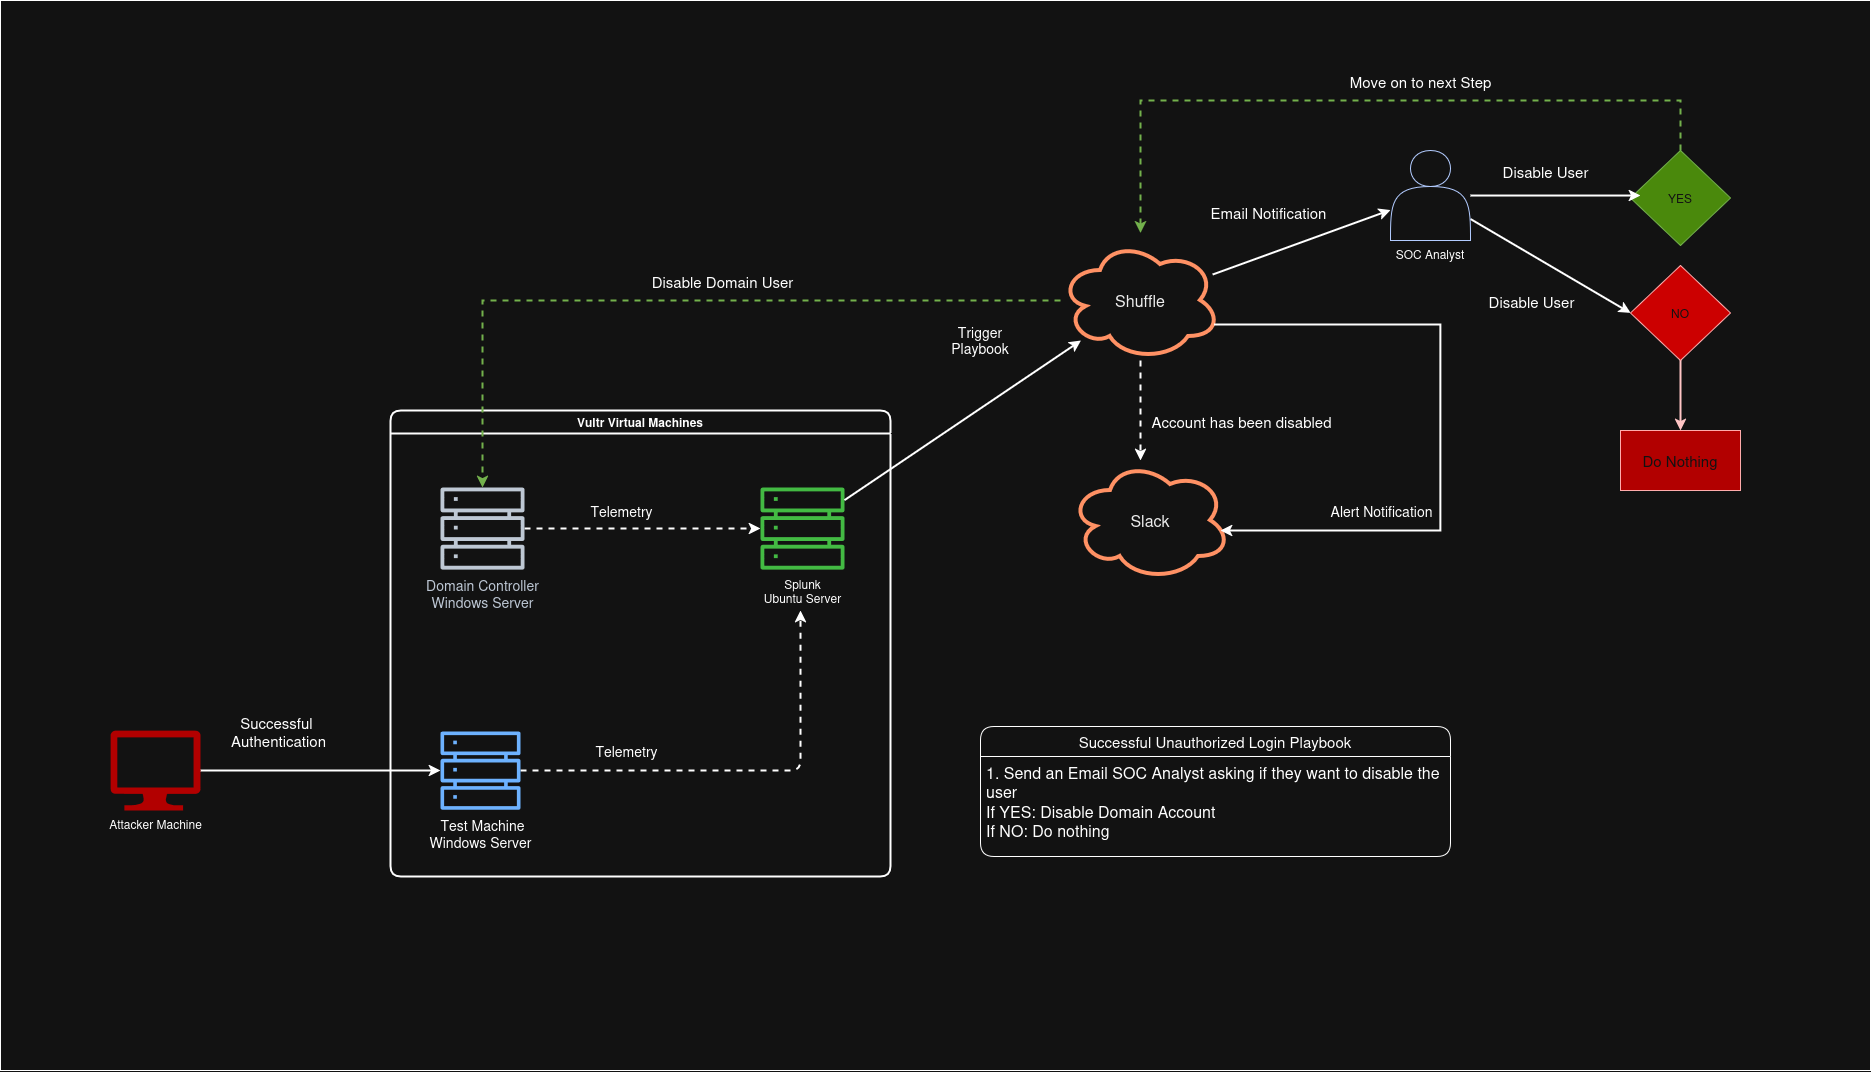

The diagram above was exported from draw.io. Its source (the exported page's mxGraphModel, read from the mxfile embedded in the PNG):
<mxGraphModel dx="2267" dy="1325" grid="1" gridSize="10" guides="1" tooltips="1" connect="1" arrows="1" fold="1" page="1" pageScale="1" pageWidth="2339" pageHeight="3300" math="0" shadow="0">
  <root>
    <mxCell id="0" />
    <mxCell id="1" parent="0" />
    <mxCell id="9dBaOAKeDRWjn-27QIvu-11" edge="1" parent="1" source="9dBaOAKeDRWjn-27QIvu-4" style="edgeStyle=orthogonalEdgeStyle;rounded=1;orthogonalLoop=1;jettySize=auto;html=1;strokeWidth=2;" target="9dBaOAKeDRWjn-27QIvu-3">
      <mxGeometry relative="1" as="geometry" />
    </mxCell>
    <mxCell id="9dBaOAKeDRWjn-27QIvu-12" connectable="0" parent="9dBaOAKeDRWjn-27QIvu-11" style="edgeLabel;html=1;align=center;verticalAlign=middle;resizable=0;points=[];rounded=1;fontSize=15;" value="&lt;div&gt;Successful&amp;nbsp;&lt;/div&gt;&lt;div&gt;Authentication&lt;/div&gt;" vertex="1">
      <mxGeometry relative="1" x="-0.4" as="geometry">
        <mxPoint x="5" y="-40" as="offset" />
      </mxGeometry>
    </mxCell>
    <mxCell id="9dBaOAKeDRWjn-27QIvu-4" parent="1" style="verticalLabelPosition=bottom;html=1;verticalAlign=top;align=center;strokeColor=none;fillColor=light-dark(#00BEF2, #b20000);shape=mxgraph.azure.computer;pointerEvents=1;rounded=1;" value="Attacker Machine" vertex="1">
      <mxGeometry height="80" width="90" x="450" y="770" as="geometry" />
    </mxCell>
    <mxCell id="9dBaOAKeDRWjn-27QIvu-5" parent="1" style="swimlane;whiteSpace=wrap;html=1;rounded=1;strokeWidth=2;" value="Vultr Virtual Machines" vertex="1">
      <mxGeometry height="466" width="500" x="730" y="450" as="geometry" />
    </mxCell>
    <mxCell id="9dBaOAKeDRWjn-27QIvu-7" edge="1" parent="9dBaOAKeDRWjn-27QIvu-5" source="9dBaOAKeDRWjn-27QIvu-1" style="rounded=1;orthogonalLoop=1;jettySize=auto;html=1;strokeWidth=2;dashed=1;" target="9dBaOAKeDRWjn-27QIvu-2">
      <mxGeometry relative="1" as="geometry" />
    </mxCell>
    <mxCell id="9dBaOAKeDRWjn-27QIvu-8" connectable="0" parent="9dBaOAKeDRWjn-27QIvu-7" style="edgeLabel;html=1;align=center;verticalAlign=middle;resizable=0;points=[];rounded=1;" value="&lt;font style=&quot;font-size: 14px;&quot;&gt;Telemetry&lt;/font&gt;" vertex="1">
      <mxGeometry relative="1" x="-0.3644" y="-1" as="geometry">
        <mxPoint x="21" y="-19" as="offset" />
      </mxGeometry>
    </mxCell>
    <mxCell id="9dBaOAKeDRWjn-27QIvu-10" connectable="0" parent="9dBaOAKeDRWjn-27QIvu-7" style="edgeLabel;html=1;align=center;verticalAlign=middle;resizable=0;points=[];rounded=1;" value="&lt;font style=&quot;font-size: 14px;&quot;&gt;Telemetry&lt;/font&gt;" vertex="1">
      <mxGeometry relative="1" x="-0.3644" y="-1" as="geometry">
        <mxPoint x="26" y="221" as="offset" />
      </mxGeometry>
    </mxCell>
    <mxCell id="9dBaOAKeDRWjn-27QIvu-1" parent="9dBaOAKeDRWjn-27QIvu-5" style="sketch=0;outlineConnect=0;fontColor=#232F3E;gradientColor=none;fillColor=#232F3D;strokeColor=none;dashed=0;verticalLabelPosition=bottom;verticalAlign=top;align=center;html=1;fontSize=12;fontStyle=0;aspect=fixed;pointerEvents=1;shape=mxgraph.aws4.servers;rounded=1;" value="&lt;div&gt;&lt;font style=&quot;font-size: 14px;&quot;&gt;Domain Controller&lt;/font&gt;&lt;/div&gt;&lt;font style=&quot;font-size: 14px;&quot;&gt;Windows Server&lt;/font&gt;" vertex="1">
      <mxGeometry height="84" width="84" x="50" y="76" as="geometry" />
    </mxCell>
    <mxCell id="9dBaOAKeDRWjn-27QIvu-2" parent="9dBaOAKeDRWjn-27QIvu-5" style="sketch=0;outlineConnect=0;fontColor=light-dark(#FFFFFF,#121212);fillColor=#008a00;strokeColor=#005700;dashed=0;verticalLabelPosition=bottom;verticalAlign=top;align=center;html=1;fontSize=12;fontStyle=0;aspect=fixed;pointerEvents=1;shape=mxgraph.aws4.servers;rounded=1;" value="&lt;div&gt;&lt;span style=&quot;color: light-dark(rgb(0, 0, 0), rgb(255, 255, 255));&quot;&gt;Splunk&lt;/span&gt;&lt;/div&gt;&lt;div&gt;&lt;span style=&quot;color: light-dark(rgb(0, 0, 0), rgb(255, 255, 255));&quot;&gt;Ubuntu Server&lt;/span&gt;&lt;/div&gt;" vertex="1">
      <mxGeometry height="84" width="84" x="370" y="76" as="geometry" />
    </mxCell>
    <mxCell id="9dBaOAKeDRWjn-27QIvu-9" edge="1" parent="9dBaOAKeDRWjn-27QIvu-5" source="9dBaOAKeDRWjn-27QIvu-3" style="edgeStyle=orthogonalEdgeStyle;rounded=1;orthogonalLoop=1;jettySize=auto;html=1;dashed=1;strokeWidth=2;">
      <mxGeometry relative="1" as="geometry">
        <mxPoint x="410" y="200" as="targetPoint" />
      </mxGeometry>
    </mxCell>
    <mxCell id="9dBaOAKeDRWjn-27QIvu-3" parent="9dBaOAKeDRWjn-27QIvu-5" style="sketch=0;outlineConnect=0;fontColor=#ffffff;fillColor=#0050ef;strokeColor=#001DBC;dashed=0;verticalLabelPosition=bottom;verticalAlign=top;align=center;html=1;fontSize=12;fontStyle=0;aspect=fixed;pointerEvents=1;shape=mxgraph.aws4.servers;rounded=1;" value="&lt;div&gt;&lt;font style=&quot;font-size: 14px;&quot;&gt;&amp;nbsp;&lt;span style=&quot;color: light-dark(rgb(0, 0, 0), rgb(255, 255, 255));&quot;&gt;Test Machine&lt;/span&gt;&lt;/font&gt;&lt;/div&gt;&lt;div&gt;&lt;font style=&quot;font-size: 14px;&quot;&gt;&lt;span style=&quot;color: light-dark(rgb(0, 0, 0), rgb(255, 255, 255));&quot;&gt;Windows Server&lt;/span&gt;&lt;/font&gt;&lt;/div&gt;" vertex="1">
      <mxGeometry height="80" width="80" x="50" y="320" as="geometry" />
    </mxCell>
    <mxCell id="9dBaOAKeDRWjn-27QIvu-13" parent="1" style="ellipse;shape=cloud;whiteSpace=wrap;html=1;rounded=1;fillColor=none;fontColor=#000000;strokeColor=#C73500;strokeWidth=4;" value="&lt;font style=&quot;font-size: 16px;&quot;&gt;Slack&lt;/font&gt;" vertex="1">
      <mxGeometry height="120" width="160" x="1410" y="500" as="geometry" />
    </mxCell>
    <mxCell id="RcqMaDQFcTebfKkWgz-m-1" edge="1" parent="1" source="9dBaOAKeDRWjn-27QIvu-14" style="rounded=0;orthogonalLoop=1;jettySize=auto;html=1;strokeWidth=2;" target="9dBaOAKeDRWjn-27QIvu-27">
      <mxGeometry relative="1" as="geometry" />
    </mxCell>
    <mxCell id="RcqMaDQFcTebfKkWgz-m-2" connectable="0" parent="RcqMaDQFcTebfKkWgz-m-1" style="edgeLabel;html=1;align=center;verticalAlign=middle;resizable=0;points=[];fontSize=15;" value="Email Notification" vertex="1">
      <mxGeometry relative="1" x="-0.1619" y="2" as="geometry">
        <mxPoint x="-19" y="-34" as="offset" />
      </mxGeometry>
    </mxCell>
    <mxCell id="RcqMaDQFcTebfKkWgz-m-13" edge="1" parent="1" source="9dBaOAKeDRWjn-27QIvu-14" style="edgeStyle=orthogonalEdgeStyle;rounded=0;orthogonalLoop=1;jettySize=auto;html=1;dashed=1;strokeWidth=2;fillColor=#60a917;strokeColor=#2D7600;" target="9dBaOAKeDRWjn-27QIvu-1">
      <mxGeometry relative="1" as="geometry" />
    </mxCell>
    <mxCell id="RcqMaDQFcTebfKkWgz-m-14" connectable="0" parent="RcqMaDQFcTebfKkWgz-m-13" style="edgeLabel;html=1;align=center;verticalAlign=middle;resizable=0;points=[];" value="&lt;font style=&quot;font-size: 15px;&quot;&gt;Disable Domain User&lt;/font&gt;" vertex="1">
      <mxGeometry relative="1" x="-0.1541" y="3" as="geometry">
        <mxPoint x="-16" y="-23" as="offset" />
      </mxGeometry>
    </mxCell>
    <mxCell id="9dBaOAKeDRWjn-27QIvu-14" parent="1" style="ellipse;shape=cloud;whiteSpace=wrap;html=1;rounded=1;fillColor=none;fontColor=#000000;strokeColor=#C73500;strokeWidth=4;" value="&lt;font style=&quot;font-size: 16px;&quot;&gt;Shuffle&lt;/font&gt;" vertex="1">
      <mxGeometry height="120" width="160" x="1400" y="280" as="geometry" />
    </mxCell>
    <mxCell id="9dBaOAKeDRWjn-27QIvu-15" edge="1" parent="1" source="9dBaOAKeDRWjn-27QIvu-14" style="edgeStyle=orthogonalEdgeStyle;rounded=0;orthogonalLoop=1;jettySize=auto;html=1;strokeWidth=2;exitX=0.96;exitY=0.7;exitDx=0;exitDy=0;exitPerimeter=0;curved=0;">
      <mxGeometry relative="1" as="geometry">
        <Array as="points">
          <mxPoint x="1780" y="364" />
          <mxPoint x="1780" y="570" />
        </Array>
        <mxPoint x="1560" y="570" as="targetPoint" />
      </mxGeometry>
    </mxCell>
    <mxCell id="9dBaOAKeDRWjn-27QIvu-16" connectable="0" parent="9dBaOAKeDRWjn-27QIvu-15" style="edgeLabel;html=1;align=center;verticalAlign=middle;resizable=0;points=[];rounded=1;" value="&lt;font style=&quot;font-size: 14px;&quot;&gt;Alert Notification&lt;/font&gt;" vertex="1">
      <mxGeometry relative="1" x="-0.2155" y="3" as="geometry">
        <mxPoint x="-63" y="156" as="offset" />
      </mxGeometry>
    </mxCell>
    <mxCell id="9dBaOAKeDRWjn-27QIvu-20" edge="1" parent="1" source="9dBaOAKeDRWjn-27QIvu-2" style="rounded=1;orthogonalLoop=1;jettySize=auto;html=1;strokeWidth=2;" target="9dBaOAKeDRWjn-27QIvu-14">
      <mxGeometry relative="1" as="geometry" />
    </mxCell>
    <mxCell id="9dBaOAKeDRWjn-27QIvu-21" parent="1" style="text;html=1;whiteSpace=wrap;strokeColor=none;fillColor=none;align=center;verticalAlign=middle;rounded=0;" value="&lt;font style=&quot;font-size: 14px;&quot;&gt;Trigger Playbook&lt;/font&gt;" vertex="1">
      <mxGeometry height="40" width="80" x="1280" y="360" as="geometry" />
    </mxCell>
    <mxCell id="9dBaOAKeDRWjn-27QIvu-22" parent="1" style="swimlane;fontStyle=0;childLayout=stackLayout;horizontal=1;startSize=30;horizontalStack=0;resizeParent=1;resizeParentMax=0;resizeLast=0;collapsible=1;marginBottom=0;whiteSpace=wrap;html=1;rounded=1;" value="&lt;font style=&quot;font-size: 15px;&quot;&gt;Successful Unauthorized Login Playbook&lt;/font&gt;" vertex="1">
      <mxGeometry height="130" width="470" x="1320" y="766" as="geometry" />
    </mxCell>
    <mxCell id="9dBaOAKeDRWjn-27QIvu-23" parent="9dBaOAKeDRWjn-27QIvu-22" style="text;strokeColor=none;fillColor=none;align=left;verticalAlign=top;spacingLeft=4;spacingRight=4;overflow=hidden;points=[[0,0.5],[1,0.5]];portConstraint=eastwest;rotatable=0;whiteSpace=wrap;html=1;" value="&lt;div&gt;&lt;font style=&quot;font-size: 16px;&quot;&gt;1. Send an Email SOC Analyst asking if they want to disable the user&amp;nbsp;&lt;/font&gt;&lt;/div&gt;&lt;div&gt;&lt;font style=&quot;font-size: 16px;&quot;&gt;If YES: Disable Domain Account&lt;/font&gt;&lt;/div&gt;&lt;div&gt;&lt;font style=&quot;font-size: 16px;&quot;&gt;If NO: Do nothing&lt;/font&gt;&lt;/div&gt;" vertex="1">
      <mxGeometry height="100" width="470" y="30" as="geometry" />
    </mxCell>
    <mxCell id="RcqMaDQFcTebfKkWgz-m-6" edge="1" parent="1" source="9dBaOAKeDRWjn-27QIvu-27" style="rounded=0;orthogonalLoop=1;jettySize=auto;html=1;entryX=0;entryY=0.5;entryDx=0;entryDy=0;strokeWidth=2;" target="RcqMaDQFcTebfKkWgz-m-5">
      <mxGeometry relative="1" as="geometry" />
    </mxCell>
    <mxCell id="9dBaOAKeDRWjn-27QIvu-27" parent="1" style="shape=actor;whiteSpace=wrap;html=1;rounded=1;align=center;verticalAlign=top;labelPosition=center;verticalLabelPosition=bottom;fillColor=none;fontColor=light-dark(#FFFFFF,#FFFFFF);strokeColor=#001DBC;" value="&lt;div&gt;&lt;span style=&quot;background-color: light-dark(#ffffff, var(--ge-dark-color, #121212));&quot;&gt;&lt;span style=&quot;&quot;&gt;SOC Analyst&lt;/span&gt;&lt;/span&gt;&lt;/div&gt;" vertex="1">
      <mxGeometry height="90" width="80" x="1730" y="190" as="geometry" />
    </mxCell>
    <mxCell id="RcqMaDQFcTebfKkWgz-m-11" edge="1" parent="1" source="RcqMaDQFcTebfKkWgz-m-3" style="edgeStyle=orthogonalEdgeStyle;rounded=0;orthogonalLoop=1;jettySize=auto;html=1;exitX=0.5;exitY=0;exitDx=0;exitDy=0;strokeWidth=2;fillColor=#60a917;strokeColor=#2D7600;dashed=1;">
      <mxGeometry relative="1" as="geometry">
        <Array as="points">
          <mxPoint x="2020" y="140" />
          <mxPoint x="1480" y="140" />
        </Array>
        <mxPoint x="1890.0309597523224" y="170.00058823529415" as="sourcePoint" />
        <mxPoint x="1479.9999615532397" y="272.5888235294117" as="targetPoint" />
      </mxGeometry>
    </mxCell>
    <mxCell id="RcqMaDQFcTebfKkWgz-m-12" connectable="0" parent="RcqMaDQFcTebfKkWgz-m-11" style="edgeLabel;html=1;align=center;verticalAlign=middle;resizable=0;points=[];" value="&lt;font style=&quot;font-size: 15px;&quot;&gt;Move on to next Step&lt;/font&gt;" vertex="1">
      <mxGeometry relative="1" x="-0.142" y="1" as="geometry">
        <mxPoint x="-1" y="-21" as="offset" />
      </mxGeometry>
    </mxCell>
    <mxCell id="RcqMaDQFcTebfKkWgz-m-3" parent="1" style="rhombus;whiteSpace=wrap;html=1;fillColor=#60a917;fontColor=#ffffff;strokeColor=#2D7600;" value="YES" vertex="1">
      <mxGeometry height="95" width="100" x="1970" y="190" as="geometry" />
    </mxCell>
    <mxCell id="RcqMaDQFcTebfKkWgz-m-4" edge="1" parent="1" source="9dBaOAKeDRWjn-27QIvu-27" style="edgeStyle=orthogonalEdgeStyle;rounded=0;orthogonalLoop=1;jettySize=auto;html=1;entryX=0.1;entryY=0.474;entryDx=0;entryDy=0;entryPerimeter=0;strokeWidth=2;" target="RcqMaDQFcTebfKkWgz-m-3">
      <mxGeometry relative="1" as="geometry" />
    </mxCell>
    <mxCell id="RcqMaDQFcTebfKkWgz-m-7" connectable="0" parent="RcqMaDQFcTebfKkWgz-m-4" style="edgeLabel;html=1;align=center;verticalAlign=middle;resizable=0;points=[];" value="&lt;font style=&quot;font-size: 15px;&quot;&gt;Disable User&lt;/font&gt;" vertex="1">
      <mxGeometry relative="1" x="-0.1211" y="3" as="geometry">
        <mxPoint x="-1" y="-22" as="offset" />
      </mxGeometry>
    </mxCell>
    <mxCell id="RcqMaDQFcTebfKkWgz-m-10" connectable="0" parent="RcqMaDQFcTebfKkWgz-m-4" style="edgeLabel;html=1;align=center;verticalAlign=middle;resizable=0;points=[];" value="&lt;font style=&quot;font-size: 15px;&quot;&gt;Disable User&lt;/font&gt;" vertex="1">
      <mxGeometry relative="1" x="-0.1211" y="3" as="geometry">
        <mxPoint x="-15" y="108" as="offset" />
      </mxGeometry>
    </mxCell>
    <mxCell id="RcqMaDQFcTebfKkWgz-m-18" edge="1" parent="1" source="RcqMaDQFcTebfKkWgz-m-5" style="edgeStyle=orthogonalEdgeStyle;rounded=0;orthogonalLoop=1;jettySize=auto;html=1;entryX=0.5;entryY=0;entryDx=0;entryDy=0;strokeWidth=2;fillColor=#a20025;strokeColor=#6F0000;" target="RcqMaDQFcTebfKkWgz-m-17">
      <mxGeometry relative="1" as="geometry" />
    </mxCell>
    <mxCell id="RcqMaDQFcTebfKkWgz-m-5" parent="1" style="rhombus;whiteSpace=wrap;html=1;fillColor=light-dark(#E51400,#CC0000);fontColor=#ffffff;strokeColor=#B20000;" value="NO" vertex="1">
      <mxGeometry height="95" width="100" x="1970" y="305" as="geometry" />
    </mxCell>
    <mxCell id="RcqMaDQFcTebfKkWgz-m-15" edge="1" parent="1" source="9dBaOAKeDRWjn-27QIvu-14" style="rounded=0;orthogonalLoop=1;jettySize=auto;html=1;dashed=1;strokeWidth=2;">
      <mxGeometry relative="1" as="geometry">
        <Array as="points">
          <mxPoint x="1480" y="500" />
        </Array>
        <mxPoint x="1480" y="500" as="targetPoint" />
      </mxGeometry>
    </mxCell>
    <mxCell id="RcqMaDQFcTebfKkWgz-m-16" connectable="0" parent="RcqMaDQFcTebfKkWgz-m-15" style="edgeLabel;html=1;align=center;verticalAlign=middle;resizable=0;points=[];" value="&lt;font style=&quot;font-size: 15px;&quot;&gt;Account has been disabled&lt;/font&gt;" vertex="1">
      <mxGeometry relative="1" x="-0.2412" y="1" as="geometry">
        <mxPoint x="99" y="22" as="offset" />
      </mxGeometry>
    </mxCell>
    <mxCell id="RcqMaDQFcTebfKkWgz-m-17" parent="1" style="rounded=0;whiteSpace=wrap;html=1;fillColor=light-dark(#e51400, #b20000);fontColor=#ffffff;strokeColor=#B20000;" value="&lt;font style=&quot;font-size: 15px;&quot;&gt;Do Nothing&lt;/font&gt;" vertex="1">
      <mxGeometry height="60" width="120" x="1960" y="470" as="geometry" />
    </mxCell>
    <mxCell id="pIuPC9qwPMwoUvFLsVAy-3" parent="1" style="rounded=0;whiteSpace=wrap;html=1;fillColor=none;" value="" vertex="1">
      <mxGeometry height="1070" width="1870" x="340" y="40" as="geometry" />
    </mxCell>
  </root>
</mxGraphModel>